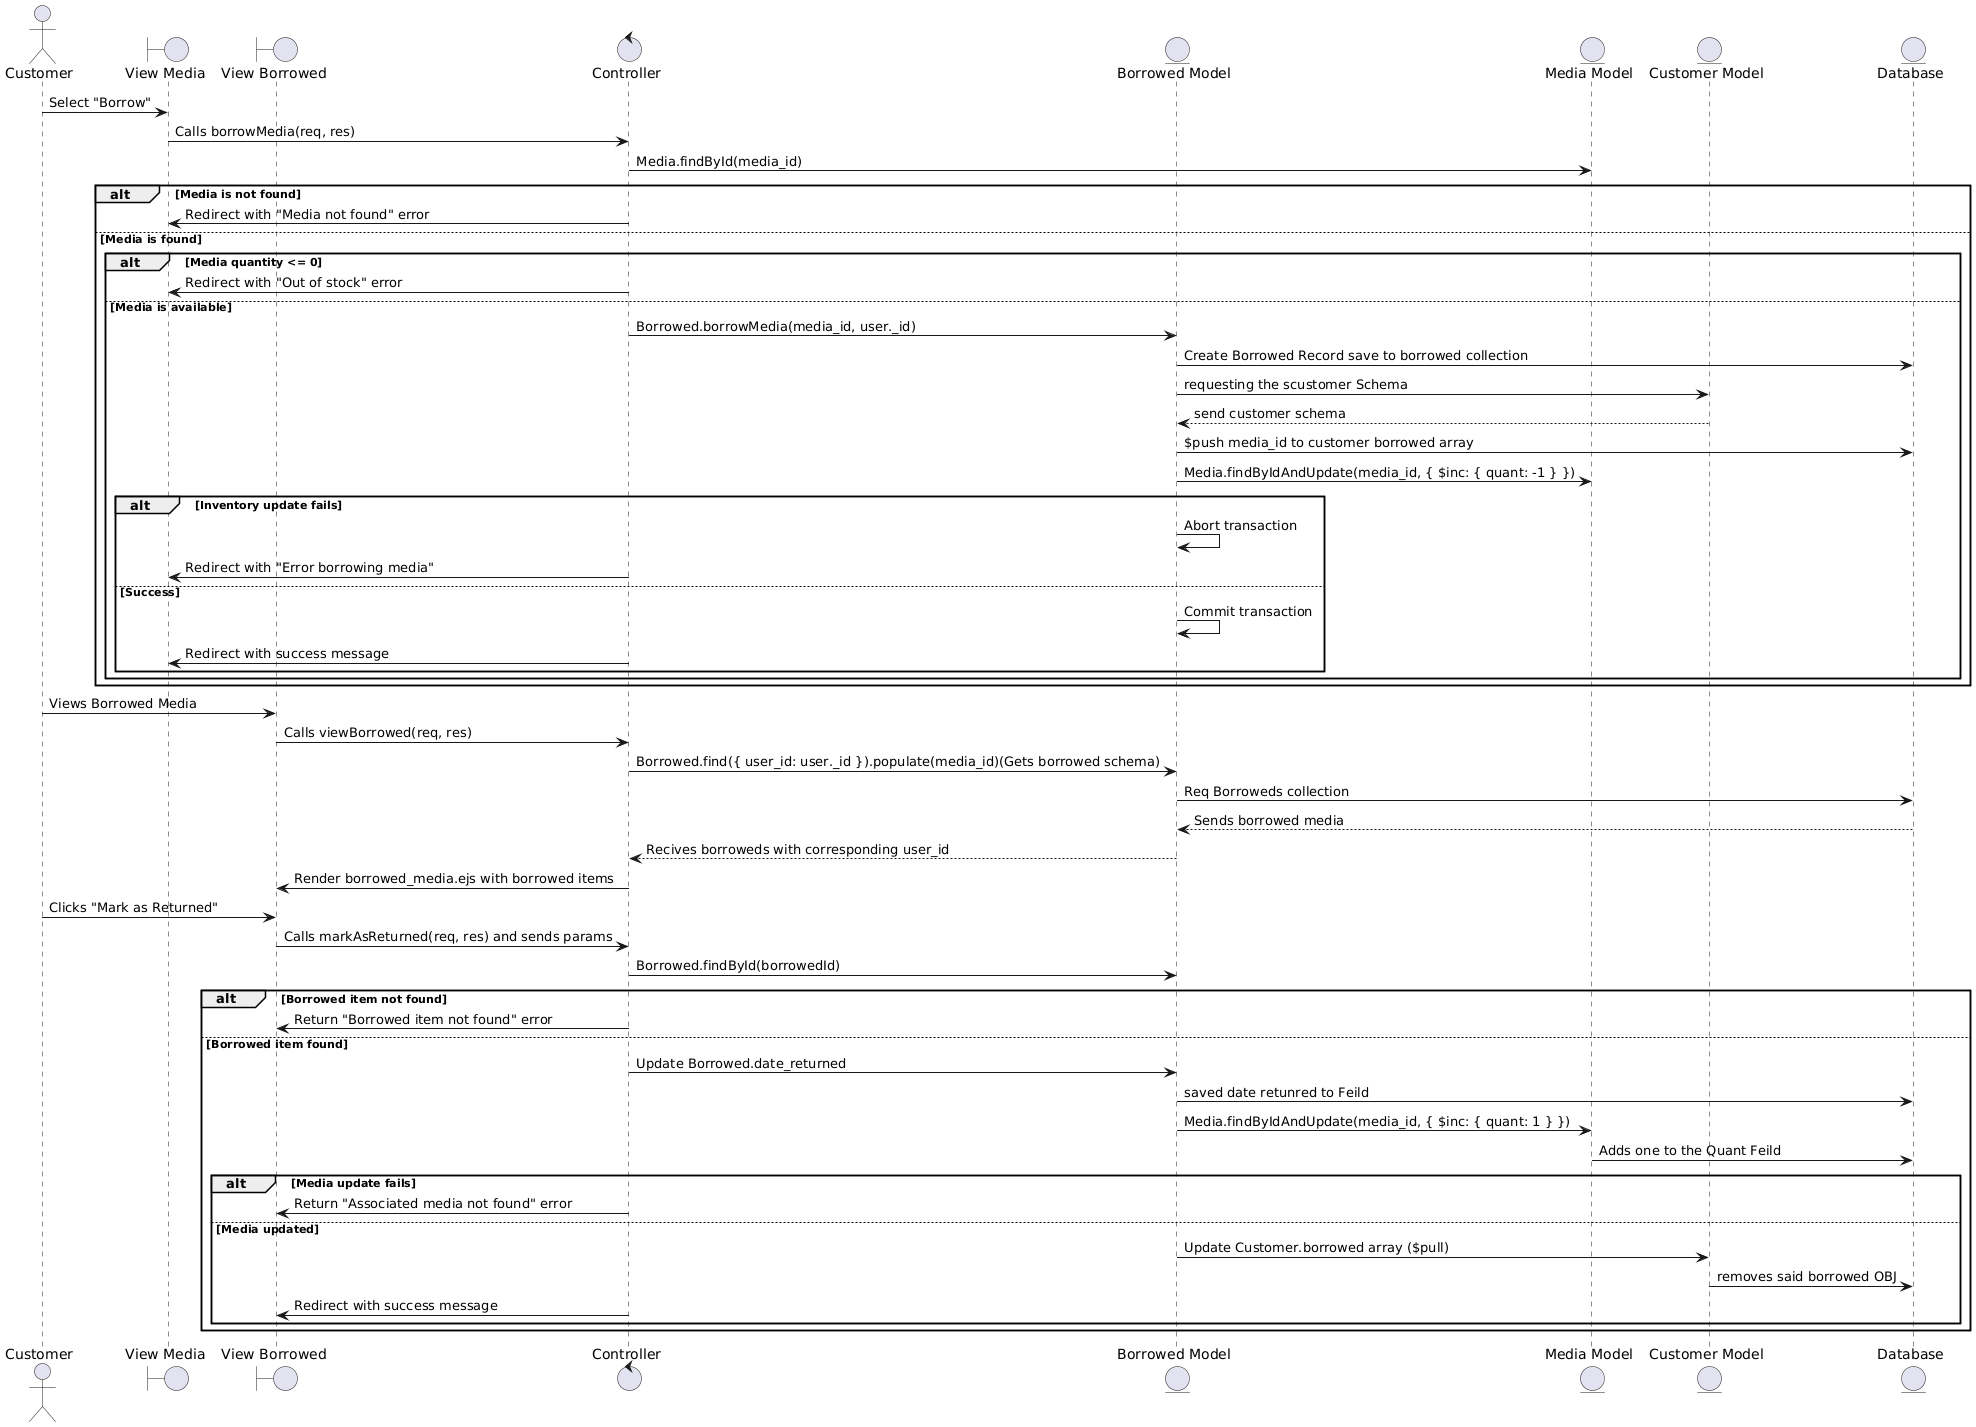

The diagram above was rendered by PlantUML. Its source (embedded in the PNG):
@startuml
actor Customer

boundary "View Media" as V
boundary "View Borrowed" as VB
control "Controller" as C
entity "Borrowed Model" as BM
entity "Media Model" as MM
entity "Customer Model" as CM
entity "Database" as DB


Customer -> V: Select "Borrow"
V -> C: Calls borrowMedia(req, res)
C -> MM: Media.findById(media_id)
alt Media is not found
    C -> V: Redirect with "Media not found" error
else Media is found
    alt Media quantity <= 0
        C -> V: Redirect with "Out of stock" error
    else Media is available
        C -> BM: Borrowed.borrowMedia(media_id, user._id)
        BM -> DB: Create Borrowed Record save to borrowed collection
        BM -> CM: requesting the scustomer Schema
        CM --> BM: send customer schema
        BM -> DB: $push media_id to customer borrowed array 
        BM -> MM: Media.findByIdAndUpdate(media_id, { $inc: { quant: -1 } })
        alt Inventory update fails
            BM -> BM: Abort transaction
            C -> V: Redirect with "Error borrowing media"
        else Success
            BM -> BM: Commit transaction
            C -> V: Redirect with success message
        end
    end
end

Customer -> VB: Views Borrowed Media
VB -> C: Calls viewBorrowed(req, res)
C -> BM: Borrowed.find({ user_id: user._id }).populate(media_id)(Gets borrowed schema)
BM -> DB: Req Borroweds collection
DB --> BM: Sends borrowed media
BM --> C: Recives borroweds with corresponding user_id
C -> VB: Render borrowed_media.ejs with borrowed items

Customer -> VB: Clicks "Mark as Returned"
VB -> C: Calls markAsReturned(req, res) and sends params
C -> BM: Borrowed.findById(borrowedId)
alt Borrowed item not found
    C -> VB: Return "Borrowed item not found" error
else Borrowed item found
    C -> BM: Update Borrowed.date_returned
    BM -> DB: saved date retunred to Feild
    BM -> MM: Media.findByIdAndUpdate(media_id, { $inc: { quant: 1 } })
    MM -> DB: Adds one to the Quant Feild
    
    
    alt Media update fails
        C -> VB: Return "Associated media not found" error
    else Media updated
        BM -> CM: Update Customer.borrowed array ($pull)
        CM -> DB: removes said borrowed OBJ
        C -> VB: Redirect with success message
    end
end
@enduml